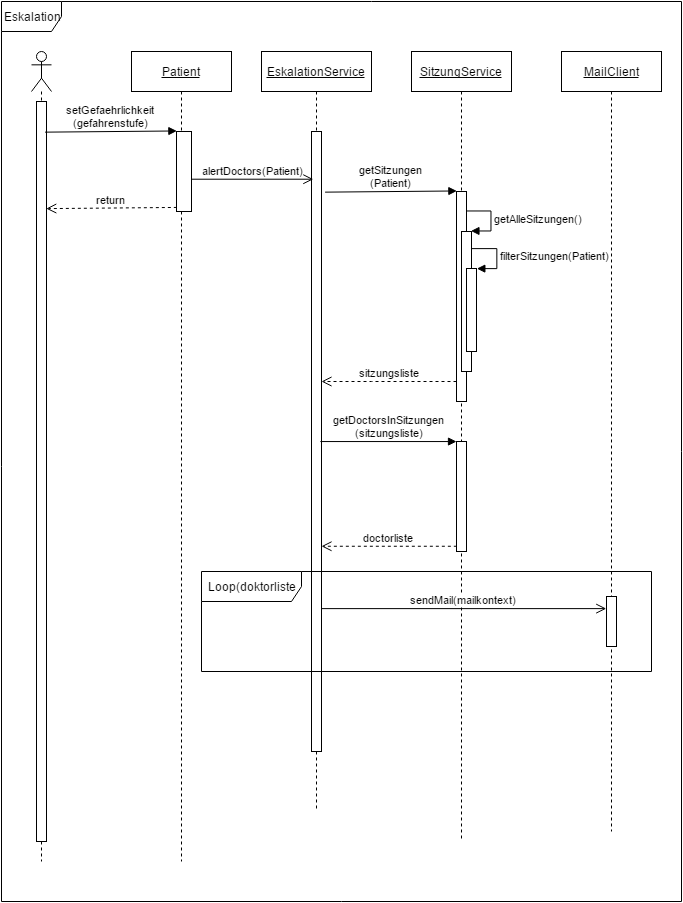

The diagram above was exported from draw.io. Its source (the exported page's mxGraphModel, read from the mxfile embedded in the PNG):
<mxGraphModel dx="1687" dy="847" grid="1" gridSize="10" guides="1" tooltips="1" connect="1" arrows="1" fold="1" page="1" pageScale="1" pageWidth="826" pageHeight="1169" background="#ffffff" math="0" shadow="0">
  <root>
    <mxCell id="0" />
    <mxCell id="1" parent="0" />
    <mxCell id="2" value="Eskalation" style="shape=umlFrame;whiteSpace=wrap;html=1;" vertex="1" parent="1">
      <mxGeometry x="80" y="60" width="680" height="900" as="geometry" />
    </mxCell>
    <mxCell id="3" value="" style="shape=umlLifeline;participant=umlActor;perimeter=lifelinePerimeter;whiteSpace=wrap;html=1;container=1;collapsible=0;recursiveResize=0;verticalAlign=top;spacingTop=36;labelBackgroundColor=#ffffff;outlineConnect=0;" vertex="1" parent="1">
      <mxGeometry x="110" y="110" width="20" height="810" as="geometry" />
    </mxCell>
    <mxCell id="4" value="" style="html=1;points=[];perimeter=orthogonalPerimeter;" vertex="1" parent="3">
      <mxGeometry x="5" y="50" width="10" height="740" as="geometry" />
    </mxCell>
    <mxCell id="5" value="Patient" style="shape=umlLifeline;perimeter=lifelinePerimeter;whiteSpace=wrap;html=1;container=1;collapsible=0;recursiveResize=0;outlineConnect=0;fontStyle=4" vertex="1" parent="1">
      <mxGeometry x="210" y="110" width="100" height="810" as="geometry" />
    </mxCell>
    <mxCell id="6" value="" style="html=1;points=[];perimeter=orthogonalPerimeter;" vertex="1" parent="5">
      <mxGeometry x="45" y="80" width="15" height="80" as="geometry" />
    </mxCell>
    <mxCell id="7" value="setGefaehrlichkeit&lt;div&gt;(gefahrenstufe)&lt;/div&gt;" style="html=1;verticalAlign=bottom;endArrow=block;entryX=0;entryY=0;strokeWidth=1;exitX=0.9;exitY=0.041;exitPerimeter=0;" edge="1" target="6" parent="1" source="4">
      <mxGeometry relative="1" as="geometry">
        <mxPoint x="165" y="190" as="sourcePoint" />
      </mxGeometry>
    </mxCell>
    <mxCell id="8" value="return" style="html=1;verticalAlign=bottom;endArrow=open;dashed=1;endSize=8;exitX=0;exitY=0.95;strokeWidth=1;entryX=1;entryY=0.145;entryPerimeter=0;" edge="1" source="6" parent="1" target="4">
      <mxGeometry relative="1" as="geometry">
        <mxPoint x="165" y="266" as="targetPoint" />
      </mxGeometry>
    </mxCell>
    <mxCell id="9" value="EskalationService" style="shape=umlLifeline;perimeter=lifelinePerimeter;whiteSpace=wrap;html=1;container=1;collapsible=0;recursiveResize=0;outlineConnect=0;fontStyle=4" vertex="1" parent="1">
      <mxGeometry x="340" y="110" width="110" height="760" as="geometry" />
    </mxCell>
    <mxCell id="10" value="" style="html=1;points=[];perimeter=orthogonalPerimeter;" vertex="1" parent="9">
      <mxGeometry x="50" y="80" width="10" height="620" as="geometry" />
    </mxCell>
    <mxCell id="40" value="Loop(doktorliste" style="shape=umlFrame;whiteSpace=wrap;html=1;width=100;height=30;" vertex="1" parent="9">
      <mxGeometry x="-60" y="520" width="450" height="100" as="geometry" />
    </mxCell>
    <mxCell id="11" value="alertDoctors(Patient)" style="html=1;verticalAlign=bottom;startArrow=none;startFill=0;endArrow=open;startSize=6;endSize=8;strokeWidth=1;entryX=0.2;entryY=0.076;entryPerimeter=0;" edge="1" parent="1" source="6" target="10">
      <mxGeometry width="80" relative="1" as="geometry">
        <mxPoint x="310" y="210" as="sourcePoint" />
        <mxPoint x="380" y="210" as="targetPoint" />
      </mxGeometry>
    </mxCell>
    <mxCell id="12" value="SitzungService" style="shape=umlLifeline;perimeter=lifelinePerimeter;whiteSpace=wrap;html=1;container=1;collapsible=0;recursiveResize=0;outlineConnect=0;fontStyle=4" vertex="1" parent="1">
      <mxGeometry x="490" y="110" width="100" height="790" as="geometry" />
    </mxCell>
    <mxCell id="13" value="" style="html=1;points=[];perimeter=orthogonalPerimeter;" vertex="1" parent="12">
      <mxGeometry x="45" y="140" width="10" height="210" as="geometry" />
    </mxCell>
    <mxCell id="25" value="" style="html=1;points=[];perimeter=orthogonalPerimeter;" vertex="1" parent="12">
      <mxGeometry x="50" y="180" width="10" height="140" as="geometry" />
    </mxCell>
    <mxCell id="26" value="getAlleSitzungen()" style="edgeStyle=orthogonalEdgeStyle;html=1;align=left;spacingLeft=2;endArrow=block;rounded=0;entryX=1;entryY=0;strokeWidth=1;" edge="1" target="25" parent="12">
      <mxGeometry relative="1" as="geometry">
        <mxPoint x="55" y="160" as="sourcePoint" />
        <Array as="points">
          <mxPoint x="80" y="160" />
        </Array>
      </mxGeometry>
    </mxCell>
    <mxCell id="27" value="" style="html=1;points=[];perimeter=orthogonalPerimeter;" vertex="1" parent="12">
      <mxGeometry x="55" y="217" width="10" height="83" as="geometry" />
    </mxCell>
    <mxCell id="28" value="filterSitzungen(Patient)" style="edgeStyle=orthogonalEdgeStyle;html=1;align=left;spacingLeft=2;endArrow=block;rounded=0;entryX=1;entryY=0;strokeWidth=1;" edge="1" target="27" parent="12">
      <mxGeometry relative="1" as="geometry">
        <mxPoint x="60" y="197" as="sourcePoint" />
        <Array as="points">
          <mxPoint x="85" y="197" />
        </Array>
      </mxGeometry>
    </mxCell>
    <mxCell id="30" value="" style="html=1;points=[];perimeter=orthogonalPerimeter;" vertex="1" parent="12">
      <mxGeometry x="45" y="390" width="10" height="110" as="geometry" />
    </mxCell>
    <mxCell id="14" value="getSitzungen&lt;div&gt;(Patient)&lt;/div&gt;" style="html=1;verticalAlign=bottom;endArrow=block;entryX=0;entryY=0;strokeWidth=1;exitX=1.333;exitY=0.097;exitPerimeter=0;" edge="1" target="13" parent="1" source="10">
      <mxGeometry relative="1" as="geometry">
        <mxPoint x="445" y="200" as="sourcePoint" />
      </mxGeometry>
    </mxCell>
    <mxCell id="15" value="sitzungsliste" style="html=1;verticalAlign=bottom;endArrow=open;dashed=1;endSize=8;exitX=0;exitY=0.95;strokeWidth=1;" edge="1" source="13" parent="1" target="10">
      <mxGeometry relative="1" as="geometry">
        <mxPoint x="445" y="276" as="targetPoint" />
        <Array as="points">
          <mxPoint x="460" y="440" />
        </Array>
      </mxGeometry>
    </mxCell>
    <mxCell id="32" value="doctorliste" style="html=1;verticalAlign=bottom;endArrow=open;dashed=1;endSize=8;exitX=0;exitY=0.95;strokeWidth=1;" edge="1" source="30" parent="1" target="10">
      <mxGeometry relative="1" as="geometry">
        <mxPoint x="445" y="556" as="targetPoint" />
      </mxGeometry>
    </mxCell>
    <mxCell id="33" value="&lt;span&gt;getDoctorsInSitzungen&lt;/span&gt;&lt;div&gt;(sitzungsliste)&lt;/div&gt;" style="html=1;verticalAlign=bottom;startArrow=none;startFill=0;endArrow=block;startSize=8;strokeWidth=1;exitX=0.917;exitY=0.501;exitPerimeter=0;" edge="1" parent="1" source="10" target="30">
      <mxGeometry width="60" relative="1" as="geometry">
        <mxPoint x="430" y="500" as="sourcePoint" />
        <mxPoint x="490" y="500" as="targetPoint" />
      </mxGeometry>
    </mxCell>
    <mxCell id="34" value="MailClient" style="shape=umlLifeline;perimeter=lifelinePerimeter;whiteSpace=wrap;html=1;container=1;collapsible=0;recursiveResize=0;outlineConnect=0;fontStyle=4" vertex="1" parent="1">
      <mxGeometry x="640" y="110" width="100" height="780" as="geometry" />
    </mxCell>
    <mxCell id="35" value="" style="html=1;points=[];perimeter=orthogonalPerimeter;" vertex="1" parent="34">
      <mxGeometry x="45" y="545" width="10" height="50" as="geometry" />
    </mxCell>
    <mxCell id="39" value="sendMail(mailkontext)" style="html=1;verticalAlign=bottom;startArrow=none;startFill=0;endArrow=open;startSize=6;endSize=8;strokeWidth=1;entryX=0;entryY=0.25;entryPerimeter=0;" edge="1" parent="1" source="10" target="35">
      <mxGeometry width="80" relative="1" as="geometry">
        <mxPoint x="570" y="670" as="sourcePoint" />
        <mxPoint x="650" y="670" as="targetPoint" />
      </mxGeometry>
    </mxCell>
  </root>
</mxGraphModel>